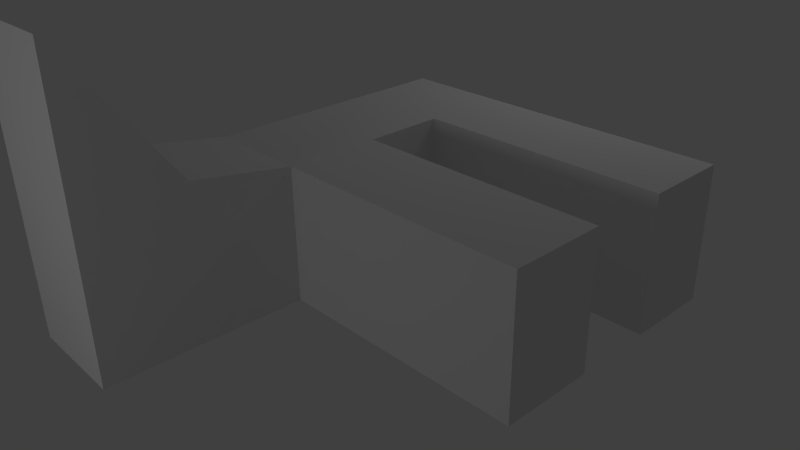 # Source: f.blend  (saved by Blender 2.62.0; exported with 4.5.12 LTS)
import bpy
from mathutils import Matrix  # noqa: F401  (used for matrix-valued properties, if any)

bpy.ops.wm.read_factory_settings(use_empty=True)
scene = bpy.context.scene
scene.name = 'Scene'

# ---- collections
col_collection_1 = bpy.data.collections.new('Collection 1'); scene.collection.children.link(col_collection_1)

# ---- materials (node trees are filled in below, after node groups)
mat_material = bpy.data.materials.new('Material')
mat_material.alpha_threshold = 0.0
mat_material.use_transparent_shadow = False
mat_material.roughness = 0.5
mat_material.line_color = (0.0, 0.0, 0.0, 1.0)

# ---- material node trees

# ---- world
world_world = bpy.data.worlds.new('World'); scene.world = world_world
world_world.color = (0.05088, 0.05088, 0.05088)
world_world.use_sun_shadow = False
world_world.sun_shadow_jitter_overblur = 0.0
world_world.cycles.sampling_method = 'MANUAL'
world_world.cycles.sample_map_resolution = 256

# ---- cameras
cam_camera = bpy.data.cameras.new('Camera')
cam_camera.clip_end = 100.0
cam_camera.lens = 35.0
cam_camera.sensor_width = 32.0
cam_camera.sensor_height = 18.0
cam_camera.ortho_scale = 7.314
cam_camera.dof.focus_distance = 0.0
cam_camera.dof.aperture_fstop = 128.0

# ---- lights
light_lamp_001 = bpy.data.lights.new('Lamp.001', 'POINT')
light_lamp_001.transmission_factor = 0.0
light_lamp_001.cutoff_distance = 30.0
light_lamp_001.energy = 100.0
light_lamp_001.shadow_buffer_clip_start = 1.001
light_lamp_001.shadow_soft_size = 1.0
light_lamp_001.shadow_maximum_resolution = 0.006
light_lamp_001.use_absolute_resolution = True
light_lamp_001.cycles.use_multiple_importance_sampling = False
light_lamp = bpy.data.lights.new('Lamp', 'POINT')
light_lamp.transmission_factor = 0.0
light_lamp.cutoff_distance = 30.0
light_lamp.energy = 100.0
light_lamp.shadow_buffer_clip_start = 1.001
light_lamp.shadow_soft_size = 1.0
light_lamp.shadow_maximum_resolution = 0.006
light_lamp.use_absolute_resolution = True
light_lamp.cycles.use_multiple_importance_sampling = False

# ---- meshes
me_cube = bpy.data.meshes.new('Cube')
me_cube.from_pydata([(1.0, 1.0, -0.4006), (1.0, -1.0, -0.4006), (-1.0, -1.0, -0.4006), (-1.0, 1.0, -0.4006), (1.0, 1.0, 1.0), (1.0, -1.0, 1.0), (-1.0, -1.0, 1.0), (-1.0, 1.0, 1.0), (-0.4166, 1.0, 1.0), (-0.4166, -1.0, 1.0), (-0.4166, 1.0, 3.507), (-0.4166, -1.0, 3.507), (-1.0, -1.0, 3.507), (-1.0, 1.0, 3.507), (-0.4166, 1.0, 2.218), (-0.4166, -1.0, 2.218), (0.9997, 1.0, 2.218), (0.9997, -1.0, 2.218), (0.9997, -1.0, 3.507), (0.9997, 1.0, 3.507), (-0.4204, 1.0, -0.4006), (-0.4204, -1.0, -0.4006), (-0.4204, 1.0, -3.337), (-0.4204, -3.257, -3.337), (-1.0, -3.257, -3.337), (-1.0, 1.0, -3.318), (0.2917, -1.0, 1.0), (1.0, -1.0, 0.2997), (-0.4204, -1.252, -1.869), (-1.0, -1.252, -1.869)], [], [(2, 6, 7, 3), (9, 6, 2), (7, 8, 3), (4, 0, 8), (7, 6, 12, 13), (10, 13, 12, 11), (8, 14, 15, 9), (15, 12, 6), (9, 15, 6), (15, 11, 12), (14, 7, 13), (10, 14, 13), (14, 8, 7), (15, 14, 16, 17), (11, 15, 17, 18), (14, 10, 19, 16), (10, 11, 18, 19), (16, 19, 18, 17), (20, 0, 1, 21), (2, 21, 9), (21, 1, 9), (0, 20, 8), (20, 3, 8), (3, 20, 22, 25), (23, 24, 22), (24, 25, 22), (26, 4, 8), (9, 26, 8), (26, 5, 4), (26, 9, 1), (27, 0, 4), (5, 27, 4), (1, 0, 27), (1, 27, 26), (27, 5, 26), (28, 22, 20), (21, 28, 20), (28, 23, 22), (2, 29, 28, 21), (29, 24, 23, 28), (29, 3, 25), (24, 29, 25), (29, 2, 3)])
_uv = me_cube.uv_layers.new(name='UVMap')
_uv.uv.foreach_set('vector', [0.2296, 0.3351, 0.2291, 0.495, 0.0008778, 0.4943, 0.001368, 0.3344, 0.2981, 0.4952, 0.2315, 0.495, 0.232, 0.3351, 0.4611, 0.2868, 0.5277, 0.2866, 0.4616, 0.4467, 0.6894, 0.2861, 0.6899, 0.446, 0.5277, 0.2866, 0.0008778, 0.4943, 0.2291, 0.495, 0.2282, 0.7811, 0.0, 0.7804, 0.8522, 0.3363, 0.9188, 0.3365, 0.9181, 0.5648, 0.8515, 0.5646, 0.992, 1.022, 0.8529, 1.022, 0.8522, 0.7939, 0.9913, 0.7935, 0.2977, 0.6342, 0.2306, 0.7811, 0.2315, 0.495, 0.2981, 0.4952, 0.2977, 0.6342, 0.2315, 0.495, 0.2977, 0.6342, 0.2972, 0.7813, 0.2306, 0.7811, 0.5273, 0.1476, 0.4611, 0.2868, 0.4603, 0.0007, 0.5268, 0.0004958, 0.5273, 0.1476, 0.4603, 0.0007, 0.5273, 0.1476, 0.5277, 0.2866, 0.4611, 0.2868, 0.5282, 1.01, 0.5282, 0.7816, 0.6899, 0.7816, 0.6898, 1.01, 0.2972, 0.7813, 0.2977, 0.6342, 0.4593, 0.6347, 0.4588, 0.7818, 0.5273, 0.1476, 0.5268, 0.0004958, 0.6885, 0.0, 0.6889, 0.1471, 0.8522, 0.3363, 0.8515, 0.5646, 0.6899, 0.5641, 0.6906, 0.3358, 1.0, 0.793, 0.8529, 0.7935, 0.8522, 0.5652, 0.9993, 0.5648, 0.06855, 0.7811, 0.2306, 0.7811, 0.2306, 1.009, 0.0685, 1.009, 0.232, 0.3351, 0.2982, 0.3353, 0.2981, 0.4952, 0.2982, 0.3353, 0.4603, 0.3358, 0.2981, 0.4952, 0.6899, 0.446, 0.5278, 0.4465, 0.5277, 0.2866, 0.5278, 0.4465, 0.4616, 0.4467, 0.5277, 0.2866, 0.4616, 0.4467, 0.5278, 0.4465, 0.5288, 0.7816, 0.4626, 0.7797, 0.9849, 0.5648, 0.9188, 0.5648, 0.985, 0.3365, 0.9188, 0.5648, 0.9188, 0.3365, 0.985, 0.3365, 0.7707, 0.7933, 0.6906, 0.5648, 0.8522, 0.5653, 0.8515, 0.7935, 0.7707, 0.7933, 0.8522, 0.5653, 0.7707, 0.7933, 0.6899, 0.793, 0.6906, 0.5648, 0.3789, 0.4954, 0.2981, 0.4952, 0.4603, 0.3358, 0.3796, 0.7821, 0.4603, 1.01, 0.3004, 1.011, 0.2997, 0.7823, 0.3796, 0.7821, 0.3004, 1.011, 0.4596, 0.7818, 0.4603, 1.01, 0.3796, 0.7821, 0.4603, 0.3358, 0.46, 0.4158, 0.3789, 0.4954, 0.46, 0.4158, 0.4598, 0.4957, 0.3789, 0.4954, 0.6904, 0.1683, 0.9181, 0.0, 0.9191, 0.3351, 0.6909, 0.3358, 0.6904, 0.1683, 0.9191, 0.3351, 0.6904, 0.1683, 0.6899, 0.0007002, 0.9181, 0.0, 0.232, 0.3351, 0.2325, 0.1676, 0.2987, 0.1678, 0.2982, 0.3353, 0.2325, 0.1676, 0.233, 0.0, 0.2992, 0.0002028, 0.2987, 0.1678, 0.2301, 0.1676, 0.001368, 0.3344, 0.00239, 0.001463, 0.2306, 0.0, 0.2301, 0.1676, 0.00239, 0.001463, 0.2301, 0.1676, 0.2296, 0.3351, 0.001368, 0.3344])
me_cube.materials.append(mat_material)
me_cube.use_remesh_preserve_volume = False
me_cube.use_remesh_preserve_attributes = False
me_cube.use_mirror_vertex_groups = False
me_cube.update()

# ---- objects
ob_lamp_001 = bpy.data.objects.new('Lamp.001', light_lamp_001)
ob_cube = bpy.data.objects.new('Cube', me_cube)
ob_lamp = bpy.data.objects.new('Lamp', light_lamp)
ob_camera = bpy.data.objects.new('Camera', cam_camera)

# ---- transforms, parenting, visibility, modifiers, constraints
ob_lamp_001.location = (-0.4005, -8.701, 1.828)
ob_lamp_001.rotation_euler = (0.6503, 0.05522, 1.866)
ob_lamp_001.lock_rotations_4d = False
ob_lamp_001.empty_display_type = 'ARROWS'
ob_lamp_001.color = (0.0, 0.0, 0.0, 0.0)
ob_lamp_001.lineart.crease_threshold = 0.0
ob_cube.location = (0.0, 0.0, 0.0)
ob_cube.rotation_euler = (-1.571, -0.0, 0.0)
ob_cube.scale = (2.658, 1.0, 1.0)
ob_cube.lock_rotations_4d = False
ob_cube.empty_display_type = 'ARROWS'
ob_cube.lineart.crease_threshold = 0.0
ob_lamp.location = (-0.1987, 6.564, 5.904)
ob_lamp.rotation_euler = (0.6503, 0.05522, 1.866)
ob_lamp.lock_rotations_4d = False
ob_lamp.empty_display_type = 'ARROWS'
ob_lamp.color = (0.0, 0.0, 0.0, 0.0)
ob_lamp.lineart.crease_threshold = 0.0
ob_camera.location = (7.481, -6.508, 5.344)
ob_camera.rotation_euler = (1.109, 0.01082, 0.8149)
ob_camera.lock_rotations_4d = False
ob_camera.empty_display_type = 'ARROWS'
ob_camera.color = (0.0, 0.0, 0.0, 0.0)
ob_camera.display_type = 'WIRE'
ob_camera.lineart.crease_threshold = 0.0

# ---- collection membership
col_collection_1.objects.link(ob_lamp_001)
col_collection_1.objects.link(ob_cube)
col_collection_1.objects.link(ob_lamp)
col_collection_1.objects.link(ob_camera)

# ---- scene / render settings (as saved in the file)
scene.camera = ob_camera
scene.frame_start = 1; scene.frame_end = 250; scene.frame_set(1)
scene.render.engine = 'BLENDER_EEVEE_NEXT'
scene.render.image_settings.color_mode = 'RGB'
scene.render.image_settings.compression = 90
scene.render.resolution_percentage = 50
scene.render.dither_intensity = 0.0
scene.render.bake_margin = 2
scene.render.bake_bias = 0.0
scene.cycles.use_denoising = False
scene.cycles.samples = 10
scene.cycles.sampling_pattern = 'TABULATED_SOBOL'
scene.cycles.light_sampling_threshold = 0.0
scene.cycles.use_adaptive_sampling = False
scene.cycles.use_light_tree = False
scene.cycles.blur_glossy = 0.0
scene.cycles.volume_bounces = 1
scene.cycles.pixel_filter_type = 'GAUSSIAN'
scene.cycles.sample_clamp_indirect = 0.0
scene.view_settings.view_transform = 'Standard'
bpy.context.view_layer.update()
